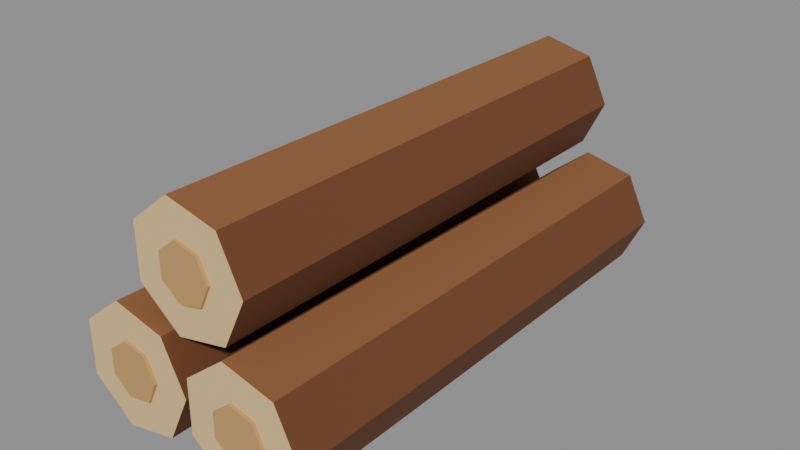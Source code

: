 # Source: log_stack.blend  (saved by Blender 5.2.45; exported with 4.5.12 LTS)
import bpy
from mathutils import Matrix  # noqa: F401  (used for matrix-valued properties, if any)

bpy.ops.wm.read_factory_settings(use_empty=True)
scene = bpy.context.scene
scene.name = 'Scene'

# ---- collections
col_col_lowpoly = bpy.data.collections.new('COL_LowPoly'); scene.collection.children.link(col_col_lowpoly)

# ---- images (referenced by path relative to the original .blend; pixels are not part of the script)
import os
ASSET_DIR = os.environ.get("B2B_ASSET_DIR", "")  # directory of the original .blend (textures are referenced by path, not embedded)
HERE = os.path.dirname(os.path.abspath(__file__))  # packed textures are extracted next to this script under _unpacked/

def load_image(name, relpath, width, height, colorspace="sRGB"):
    """Load a texture the original file referenced (path relative to the .blend, or extracted next to this script)."""
    p = next((c for c in (os.path.join(HERE, relpath), os.path.join(ASSET_DIR, relpath)) if relpath and os.path.exists(c)), "")
    if p:
        img = bpy.data.images.load(p, check_existing=True)
        img.name = name
    else:  # same state as the original file: an image datablock whose file is absent (Cycles renders it pink)
        img = bpy.data.images.new(name, width, height)
        img.source = "FILE"
        img.filepath = "//" + (relpath or name)
    img.colorspace_settings.name = colorspace
    return img
img_log_stack_basecolor = load_image('log_stack_BaseColor', '_unpacked/log_stack_BaseColor.c2f0d34d.png', 96, 16, 'sRGB')
img_log_stack_maskmap = load_image('log_stack_MaskMap', '_unpacked/log_stack_MaskMap.13972c2e.png', 96, 16, 'Non-Color')

# ---- materials (node trees are filled in below, after node groups)
mat_m_log_stack = bpy.data.materials.new('M_log_stack')

# ---- material node trees
mat_m_log_stack.use_nodes = True; mat_m_log_stack.node_tree.nodes.clear()
_N = mat_m_log_stack.node_tree.nodes; _L = mat_m_log_stack.node_tree.links
n0 = _N.new('ShaderNodeBsdfPrincipled'); n0.name = 'Principled BSDF'; n0.location = (-200, 100)
n0.inputs[10].default_value = 0.005
n1 = _N.new('ShaderNodeOutputMaterial'); n1.name = 'Material Output'; n1.location = (200, 100)
n2 = _N.new('ShaderNodeTexImage'); n2.name = 'Image Texture'; n2.location = (0, 0)
n2.image = img_log_stack_basecolor
n2.interpolation = 'Closest'
n3 = _N.new('ShaderNodeTexImage'); n3.name = 'Image Texture.001'; n3.location = (0, 0)
n3.image = img_log_stack_maskmap
n3.interpolation = 'Closest'
n4 = _N.new('ShaderNodeSeparateColor'); n4.name = 'Separate Color'; n4.location = (0, 0)
n5 = _N.new('ShaderNodeMath'); n5.name = 'Math'; n5.location = (0, 0)
n5.operation = 'SUBTRACT'
n5.inputs[0].default_value = 1.0
_L.new(n0.outputs[0], n1.inputs[0])
_L.new(n2.outputs[0], n0.inputs[0])
_L.new(n3.outputs[0], n4.inputs[0])
_L.new(n4.outputs[0], n0.inputs[1])
_L.new(n3.outputs[1], n5.inputs[1])
_L.new(n5.outputs[0], n0.inputs[2])
n1.is_active_output = True

# ---- meshes
me_log_stack = bpy.data.meshes.new('log_stack')
me_log_stack.from_pydata([(-0.006334, -0.3463, 0.08287), (-0.03834, -0.3463, 0.01641), (-0.1102, -0.3463, 0.0), (-0.1679, -0.3463, 0.04599), (-0.1679, -0.3463, 0.1197), (-0.1102, -0.3463, 0.1657), (-0.03834, -0.3463, 0.1493), (-0.01058, 0.3444, 0.08287), (-0.04099, 0.3444, 0.01974), (-0.1093, 0.3444, 0.004143), (-0.1641, 0.3444, 0.04783), (-0.1641, 0.3444, 0.1179), (-0.1093, 0.3444, 0.1616), (-0.04099, 0.3444, 0.146), (-0.05308, -0.3463, 0.08287), (-0.06749, -0.3463, 0.1128), (-0.09985, -0.3463, 0.1202), (-0.1258, -0.3463, 0.09946), (-0.1258, -0.3463, 0.06627), (-0.09985, -0.3463, 0.04558), (-0.06749, -0.3463, 0.05296), (-0.05308, -0.3503, 0.08287), (-0.06749, -0.3503, 0.1128), (-0.09985, -0.3503, 0.1202), (-0.1258, -0.3503, 0.09946), (-0.1258, -0.3503, 0.06627), (-0.09985, -0.3503, 0.04558), (-0.06749, -0.3503, 0.05296), (-0.05308, 0.3444, 0.08287), (-0.06749, 0.3444, 0.05296), (-0.09985, 0.3444, 0.04558), (-0.1258, 0.3444, 0.06627), (-0.1258, 0.3444, 0.09946), (-0.09985, 0.3444, 0.1202), (-0.06749, 0.3444, 0.1128), (-0.05308, 0.3484, 0.08287), (-0.06749, 0.3484, 0.05296), (-0.09985, 0.3484, 0.04558), (-0.1258, 0.3484, 0.06627), (-0.1258, 0.3484, 0.09946), (-0.09985, 0.3484, 0.1202), (-0.06749, 0.3484, 0.1128), (0.1679, -0.3521, 0.08287), (0.1359, -0.3521, 0.01641), (0.064, -0.3521, 0.0), (0.006334, -0.3521, 0.04599), (0.006334, -0.3521, 0.1197), (0.064, -0.3521, 0.1657), (0.1359, -0.3521, 0.1493), (0.1637, 0.3377, 0.08287), (0.1333, 0.3377, 0.01974), (0.06495, 0.3377, 0.004143), (0.01016, 0.3377, 0.04783), (0.01016, 0.3377, 0.1179), (0.06495, 0.3377, 0.1616), (0.1333, 0.3377, 0.146), (0.1212, -0.3521, 0.08287), (0.1068, -0.3521, 0.1128), (0.0744, -0.3521, 0.1202), (0.04845, -0.3521, 0.09946), (0.04845, -0.3521, 0.06627), (0.0744, -0.3521, 0.04558), (0.1068, -0.3521, 0.05296), (0.1212, -0.3561, 0.08287), (0.1068, -0.3561, 0.1128), (0.0744, -0.3561, 0.1202), (0.04845, -0.3561, 0.09946), (0.04845, -0.3561, 0.06627), (0.0744, -0.3561, 0.04558), (0.1068, -0.3561, 0.05296), (0.1212, 0.3377, 0.08287), (0.1068, 0.3377, 0.05296), (0.0744, 0.3377, 0.04558), (0.04845, 0.3377, 0.06627), (0.04845, 0.3377, 0.09946), (0.0744, 0.3377, 0.1202), (0.1068, 0.3377, 0.1128), (0.1212, 0.3417, 0.08287), (0.1068, 0.3417, 0.05296), (0.0744, 0.3417, 0.04558), (0.04845, 0.3417, 0.06627), (0.04845, 0.3417, 0.09946), (0.0744, 0.3417, 0.1202), (0.1068, 0.3417, 0.1128), (0.08079, -0.3325, 0.2316), (0.04879, -0.3325, 0.1652), (-0.02312, -0.3325, 0.1488), (-0.08079, -0.3325, 0.1947), (-0.08079, -0.3325, 0.2685), (-0.02312, -0.3325, 0.3145), (0.04879, -0.3325, 0.2981), (0.07654, 0.3532, 0.2316), (0.04614, 0.3532, 0.1685), (-0.02218, 0.3532, 0.1529), (-0.07696, 0.3532, 0.1966), (-0.07696, 0.3532, 0.2667), (-0.02218, 0.3532, 0.3103), (0.04614, 0.3532, 0.2948), (0.03404, -0.3325, 0.2316), (0.01964, -0.3325, 0.2615), (-0.01272, -0.3325, 0.2689), (-0.03867, -0.3325, 0.2482), (-0.03867, -0.3325, 0.215), (-0.01272, -0.3325, 0.1943), (0.01964, -0.3325, 0.2017), (0.03404, -0.3365, 0.2316), (0.01964, -0.3365, 0.2615), (-0.01272, -0.3365, 0.2689), (-0.03867, -0.3365, 0.2482), (-0.03867, -0.3365, 0.215), (-0.01272, -0.3365, 0.1943), (0.01964, -0.3365, 0.2017), (0.03404, 0.3532, 0.2316), (0.01964, 0.3532, 0.2017), (-0.01272, 0.3532, 0.1943), (-0.03867, 0.3532, 0.215), (-0.03867, 0.3532, 0.2482), (-0.01272, 0.3532, 0.2689), (0.01964, 0.3532, 0.2615), (0.03404, 0.3572, 0.2316), (0.01964, 0.3572, 0.2017), (-0.01272, 0.3572, 0.1943), (-0.03867, 0.3572, 0.215), (-0.03867, 0.3572, 0.2482), (-0.01272, 0.3572, 0.2689), (0.01964, 0.3572, 0.2615)], [], [(0, 1, 8, 7), (1, 2, 9, 8), (2, 3, 10, 9), (3, 4, 11, 10), (4, 5, 12, 11), (5, 6, 13, 12), (6, 0, 7, 13), (6, 5, 4, 3, 2, 1, 0), (7, 8, 9, 10, 11, 12, 13), (14, 15, 22, 21), (15, 16, 23, 22), (16, 17, 24, 23), (17, 18, 25, 24), (18, 19, 26, 25), (19, 20, 27, 26), (20, 14, 21, 27), (20, 19, 18, 17, 16, 15, 14), (21, 22, 23, 24, 25, 26, 27), (28, 29, 36, 35), (29, 30, 37, 36), (30, 31, 38, 37), (31, 32, 39, 38), (32, 33, 40, 39), (33, 34, 41, 40), (34, 28, 35, 41), (34, 33, 32, 31, 30, 29, 28), (35, 36, 37, 38, 39, 40, 41), (42, 43, 50, 49), (43, 44, 51, 50), (44, 45, 52, 51), (45, 46, 53, 52), (46, 47, 54, 53), (47, 48, 55, 54), (48, 42, 49, 55), (48, 47, 46, 45, 44, 43, 42), (49, 50, 51, 52, 53, 54, 55), (56, 57, 64, 63), (57, 58, 65, 64), (58, 59, 66, 65), (59, 60, 67, 66), (60, 61, 68, 67), (61, 62, 69, 68), (62, 56, 63, 69), (62, 61, 60, 59, 58, 57, 56), (63, 64, 65, 66, 67, 68, 69), (70, 71, 78, 77), (71, 72, 79, 78), (72, 73, 80, 79), (73, 74, 81, 80), (74, 75, 82, 81), (75, 76, 83, 82), (76, 70, 77, 83), (76, 75, 74, 73, 72, 71, 70), (77, 78, 79, 80, 81, 82, 83), (84, 85, 92, 91), (85, 86, 93, 92), (86, 87, 94, 93), (87, 88, 95, 94), (88, 89, 96, 95), (89, 90, 97, 96), (90, 84, 91, 97), (90, 89, 88, 87, 86, 85, 84), (91, 92, 93, 94, 95, 96, 97), (98, 99, 106, 105), (99, 100, 107, 106), (100, 101, 108, 107), (101, 102, 109, 108), (102, 103, 110, 109), (103, 104, 111, 110), (104, 98, 105, 111), (104, 103, 102, 101, 100, 99, 98), (105, 106, 107, 108, 109, 110, 111), (112, 113, 120, 119), (113, 114, 121, 120), (114, 115, 122, 121), (115, 116, 123, 122), (116, 117, 124, 123), (117, 118, 125, 124), (118, 112, 119, 125), (118, 117, 116, 115, 114, 113, 112), (119, 120, 121, 122, 123, 124, 125)])
_uv = me_log_stack.uv_layers.new(name='UVMap')
_uv.uv.foreach_set('vector', [0.25, 0.5, 0.25, 0.5, 0.25, 0.5, 0.25, 0.5, 0.08333, 0.5, 0.08333, 0.5, 0.08333, 0.5, 0.08333, 0.5, 0.08333, 0.5, 0.08333, 0.5, 0.08333, 0.5, 0.08333, 0.5, 0.25, 0.5, 0.25, 0.5, 0.25, 0.5, 0.25, 0.5, 0.08333, 0.5, 0.08333, 0.5, 0.08333, 0.5, 0.08333, 0.5, 0.08333, 0.5, 0.08333, 0.5, 0.08333, 0.5, 0.08333, 0.5, 0.25, 0.5, 0.25, 0.5, 0.25, 0.5, 0.25, 0.5, 0.4167, 0.5, 0.4167, 0.5, 0.4167, 0.5, 0.4167, 0.5, 0.4167, 0.5, 0.4167, 0.5, 0.4167, 0.5, 0.4167, 0.5, 0.4167, 0.5, 0.4167, 0.5, 0.4167, 0.5, 0.4167, 0.5, 0.4167, 0.5, 0.4167, 0.5, 0.5833, 0.5, 0.5833, 0.5, 0.5833, 0.5, 0.5833, 0.5, 0.5833, 0.5, 0.5833, 0.5, 0.5833, 0.5, 0.5833, 0.5, 0.5833, 0.5, 0.5833, 0.5, 0.5833, 0.5, 0.5833, 0.5, 0.5833, 0.5, 0.5833, 0.5, 0.5833, 0.5, 0.5833, 0.5, 0.5833, 0.5, 0.5833, 0.5, 0.5833, 0.5, 0.5833, 0.5, 0.5833, 0.5, 0.5833, 0.5, 0.5833, 0.5, 0.5833, 0.5, 0.5833, 0.5, 0.5833, 0.5, 0.5833, 0.5, 0.5833, 0.5, 0.5833, 0.5, 0.5833, 0.5, 0.5833, 0.5, 0.5833, 0.5, 0.5833, 0.5, 0.5833, 0.5, 0.5833, 0.5, 0.5833, 0.5, 0.5833, 0.5, 0.5833, 0.5, 0.5833, 0.5, 0.5833, 0.5, 0.5833, 0.5, 0.5833, 0.5, 0.5833, 0.5, 0.5833, 0.5, 0.5833, 0.5, 0.5833, 0.5, 0.5833, 0.5, 0.5833, 0.5, 0.5833, 0.5, 0.5833, 0.5, 0.5833, 0.5, 0.5833, 0.5, 0.5833, 0.5, 0.5833, 0.5, 0.5833, 0.5, 0.5833, 0.5, 0.5833, 0.5, 0.5833, 0.5, 0.5833, 0.5, 0.5833, 0.5, 0.5833, 0.5, 0.5833, 0.5, 0.5833, 0.5, 0.5833, 0.5, 0.5833, 0.5, 0.5833, 0.5, 0.5833, 0.5, 0.5833, 0.5, 0.5833, 0.5, 0.5833, 0.5, 0.5833, 0.5, 0.5833, 0.5, 0.5833, 0.5, 0.5833, 0.5, 0.5833, 0.5, 0.5833, 0.5, 0.5833, 0.5, 0.5833, 0.5, 0.5833, 0.5, 0.5833, 0.5, 0.5833, 0.5, 0.5833, 0.5, 0.5833, 0.5, 0.5833, 0.5, 0.25, 0.5, 0.25, 0.5, 0.25, 0.5, 0.25, 0.5, 0.08333, 0.5, 0.08333, 0.5, 0.08333, 0.5, 0.08333, 0.5, 0.08333, 0.5, 0.08333, 0.5, 0.08333, 0.5, 0.08333, 0.5, 0.25, 0.5, 0.25, 0.5, 0.25, 0.5, 0.25, 0.5, 0.08333, 0.5, 0.08333, 0.5, 0.08333, 0.5, 0.08333, 0.5, 0.08333, 0.5, 0.08333, 0.5, 0.08333, 0.5, 0.08333, 0.5, 0.25, 0.5, 0.25, 0.5, 0.25, 0.5, 0.25, 0.5, 0.4167, 0.5, 0.4167, 0.5, 0.4167, 0.5, 0.4167, 0.5, 0.4167, 0.5, 0.4167, 0.5, 0.4167, 0.5, 0.4167, 0.5, 0.4167, 0.5, 0.4167, 0.5, 0.4167, 0.5, 0.4167, 0.5, 0.4167, 0.5, 0.4167, 0.5, 0.5833, 0.5, 0.5833, 0.5, 0.5833, 0.5, 0.5833, 0.5, 0.5833, 0.5, 0.5833, 0.5, 0.5833, 0.5, 0.5833, 0.5, 0.5833, 0.5, 0.5833, 0.5, 0.5833, 0.5, 0.5833, 0.5, 0.5833, 0.5, 0.5833, 0.5, 0.5833, 0.5, 0.5833, 0.5, 0.5833, 0.5, 0.5833, 0.5, 0.5833, 0.5, 0.5833, 0.5, 0.5833, 0.5, 0.5833, 0.5, 0.5833, 0.5, 0.5833, 0.5, 0.5833, 0.5, 0.5833, 0.5, 0.5833, 0.5, 0.5833, 0.5, 0.5833, 0.5, 0.5833, 0.5, 0.5833, 0.5, 0.5833, 0.5, 0.5833, 0.5, 0.5833, 0.5, 0.5833, 0.5, 0.5833, 0.5, 0.5833, 0.5, 0.5833, 0.5, 0.5833, 0.5, 0.5833, 0.5, 0.5833, 0.5, 0.5833, 0.5, 0.5833, 0.5, 0.5833, 0.5, 0.5833, 0.5, 0.5833, 0.5, 0.5833, 0.5, 0.5833, 0.5, 0.5833, 0.5, 0.5833, 0.5, 0.5833, 0.5, 0.5833, 0.5, 0.5833, 0.5, 0.5833, 0.5, 0.5833, 0.5, 0.5833, 0.5, 0.5833, 0.5, 0.5833, 0.5, 0.5833, 0.5, 0.5833, 0.5, 0.5833, 0.5, 0.5833, 0.5, 0.5833, 0.5, 0.5833, 0.5, 0.5833, 0.5, 0.5833, 0.5, 0.5833, 0.5, 0.5833, 0.5, 0.5833, 0.5, 0.5833, 0.5, 0.5833, 0.5, 0.5833, 0.5, 0.5833, 0.5, 0.5833, 0.5, 0.5833, 0.5, 0.5833, 0.5, 0.5833, 0.5, 0.5833, 0.5, 0.5833, 0.5, 0.5833, 0.5, 0.5833, 0.5, 0.5833, 0.5, 0.5833, 0.5, 0.5833, 0.5, 0.25, 0.5, 0.25, 0.5, 0.25, 0.5, 0.25, 0.5, 0.08333, 0.5, 0.08333, 0.5, 0.08333, 0.5, 0.08333, 0.5, 0.08333, 0.5, 0.08333, 0.5, 0.08333, 0.5, 0.08333, 0.5, 0.25, 0.5, 0.25, 0.5, 0.25, 0.5, 0.25, 0.5, 0.08333, 0.5, 0.08333, 0.5, 0.08333, 0.5, 0.08333, 0.5, 0.08333, 0.5, 0.08333, 0.5, 0.08333, 0.5, 0.08333, 0.5, 0.25, 0.5, 0.25, 0.5, 0.25, 0.5, 0.25, 0.5, 0.4167, 0.5, 0.4167, 0.5, 0.4167, 0.5, 0.4167, 0.5, 0.4167, 0.5, 0.4167, 0.5, 0.4167, 0.5, 0.4167, 0.5, 0.4167, 0.5, 0.4167, 0.5, 0.4167, 0.5, 0.4167, 0.5, 0.4167, 0.5, 0.4167, 0.5, 0.5833, 0.5, 0.5833, 0.5, 0.5833, 0.5, 0.5833, 0.5, 0.5833, 0.5, 0.5833, 0.5, 0.5833, 0.5, 0.5833, 0.5, 0.5833, 0.5, 0.5833, 0.5, 0.5833, 0.5, 0.5833, 0.5, 0.5833, 0.5, 0.5833, 0.5, 0.5833, 0.5, 0.5833, 0.5, 0.5833, 0.5, 0.5833, 0.5, 0.5833, 0.5, 0.5833, 0.5, 0.5833, 0.5, 0.5833, 0.5, 0.5833, 0.5, 0.5833, 0.5, 0.5833, 0.5, 0.5833, 0.5, 0.5833, 0.5, 0.5833, 0.5, 0.5833, 0.5, 0.5833, 0.5, 0.5833, 0.5, 0.5833, 0.5, 0.5833, 0.5, 0.5833, 0.5, 0.5833, 0.5, 0.5833, 0.5, 0.5833, 0.5, 0.5833, 0.5, 0.5833, 0.5, 0.5833, 0.5, 0.5833, 0.5, 0.5833, 0.5, 0.5833, 0.5, 0.5833, 0.5, 0.5833, 0.5, 0.5833, 0.5, 0.5833, 0.5, 0.5833, 0.5, 0.5833, 0.5, 0.5833, 0.5, 0.5833, 0.5, 0.5833, 0.5, 0.5833, 0.5, 0.5833, 0.5, 0.5833, 0.5, 0.5833, 0.5, 0.5833, 0.5, 0.5833, 0.5, 0.5833, 0.5, 0.5833, 0.5, 0.5833, 0.5, 0.5833, 0.5, 0.5833, 0.5, 0.5833, 0.5, 0.5833, 0.5, 0.5833, 0.5, 0.5833, 0.5, 0.5833, 0.5, 0.5833, 0.5, 0.5833, 0.5, 0.5833, 0.5, 0.5833, 0.5, 0.5833, 0.5, 0.5833, 0.5, 0.5833, 0.5, 0.5833, 0.5, 0.5833, 0.5, 0.5833, 0.5, 0.5833, 0.5, 0.5833, 0.5, 0.5833, 0.5, 0.5833, 0.5, 0.5833, 0.5, 0.5833, 0.5])
me_log_stack.materials.append(mat_m_log_stack)
me_log_stack.update()

# ---- objects
ob_log_stack = bpy.data.objects.new('log_stack', me_log_stack)

# ---- transforms, parenting, visibility, modifiers, constraints
ob_log_stack.location = (0.0, 0.0, 0.0)

# ---- collection membership
col_col_lowpoly.objects.link(ob_log_stack)

# ---- scene / render settings (as saved in the file)
scene.frame_start = 1; scene.frame_end = 250; scene.frame_set(1)
scene.render.engine = 'BLENDER_EEVEE_NEXT'
scene.render.bake_bias = 0.0
scene.render.bake_samples = 0
scene.render.compositor_device = 'GPU'
scene.eevee.use_volume_custom_range = False
scene.eevee.fast_gi_thickness_near = 0.1
scene.eevee.fast_gi_thickness_far = 0.0
scene.eevee.ray_tracing_options.screen_trace_thickness = 0.1
bpy.context.view_layer.update()

# ---- added for rendering (the .blend has no active camera and no usable light): camera, sun + grey world if the file has none
cam_auto = bpy.data.cameras.new('AutoCamera')
cam_auto.lens = 50.0
cam_auto.sensor_width = 36.0
cam_auto.clip_end = 1000.0
ob_auto_camera = bpy.data.objects.new('AutoCamera', cam_auto)
scene.collection.objects.link(ob_auto_camera)
ob_auto_camera.location = (0.785287, -0.941805, 0.785474)
ob_auto_camera.rotation_euler = (1.09748, -7.21219e-08, 0.694738)
scene.camera = ob_auto_camera
light_auto_sun = bpy.data.lights.new('AutoSun', 'SUN')
light_auto_sun.energy = 3.0
light_auto_sun.angle = 0.0523599
ob_auto_sun = bpy.data.objects.new('AutoSun', light_auto_sun)
scene.collection.objects.link(ob_auto_sun)
ob_auto_sun.rotation_euler = (0.872665, 0.174533, 0.523599)
if scene.world is None:
    world_auto = bpy.data.worlds.new('AutoWorld')
    world_auto.color = (0.3, 0.3, 0.3)
    scene.world = world_auto
bpy.context.view_layer.update()
